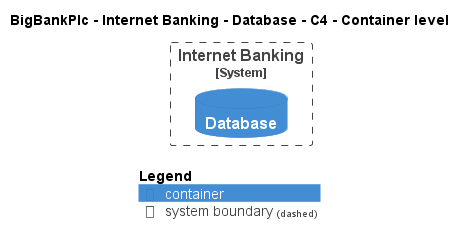

The diagram above was rendered by PlantUML. Its source (embedded in the PNG):
@startuml
!pragma layout smetana
!include ..\..\..\..\..\.c4s\C4_Container.puml

AddElementTag("c4interflow:lifecycle:new", $bgColor=green, $fontColor=#ffffff, $borderColor=green, $shadowing="False")
AddElementTag("c4interflow:lifecycle:changed", $bgColor=orange, $fontColor=#ffffff, $borderColor=orange, $shadowing="False")
AddElementTag("c4interflow:lifecycle:removed", $bgColor=red, $fontColor=#ffffff, $borderColor=red, $shadowing="False")

AddRelTag("c4interflow:lifecycle:new", $textColor=green, $lineColor=green)
AddRelTag("c4interflow:lifecycle:changed", $textColor=orange, $lineColor=orange)
AddRelTag("c4interflow:lifecycle:removed", $textColor=red, $lineColor=red)

SHOW_PERSON_PORTRAIT()
LAYOUT_TOP_DOWN()

skinparam linetype polyline

title BigBankPlc - Internet Banking - Database - C4 - Container level


System_Boundary(BigBankPlc.SoftwareSystems.InternetBanking, "Internet Banking") {
    ContainerDb(BigBankPlc.SoftwareSystems.InternetBanking.Containers.Database, "Database", "", "")
}



SHOW_LEGEND()
@enduml